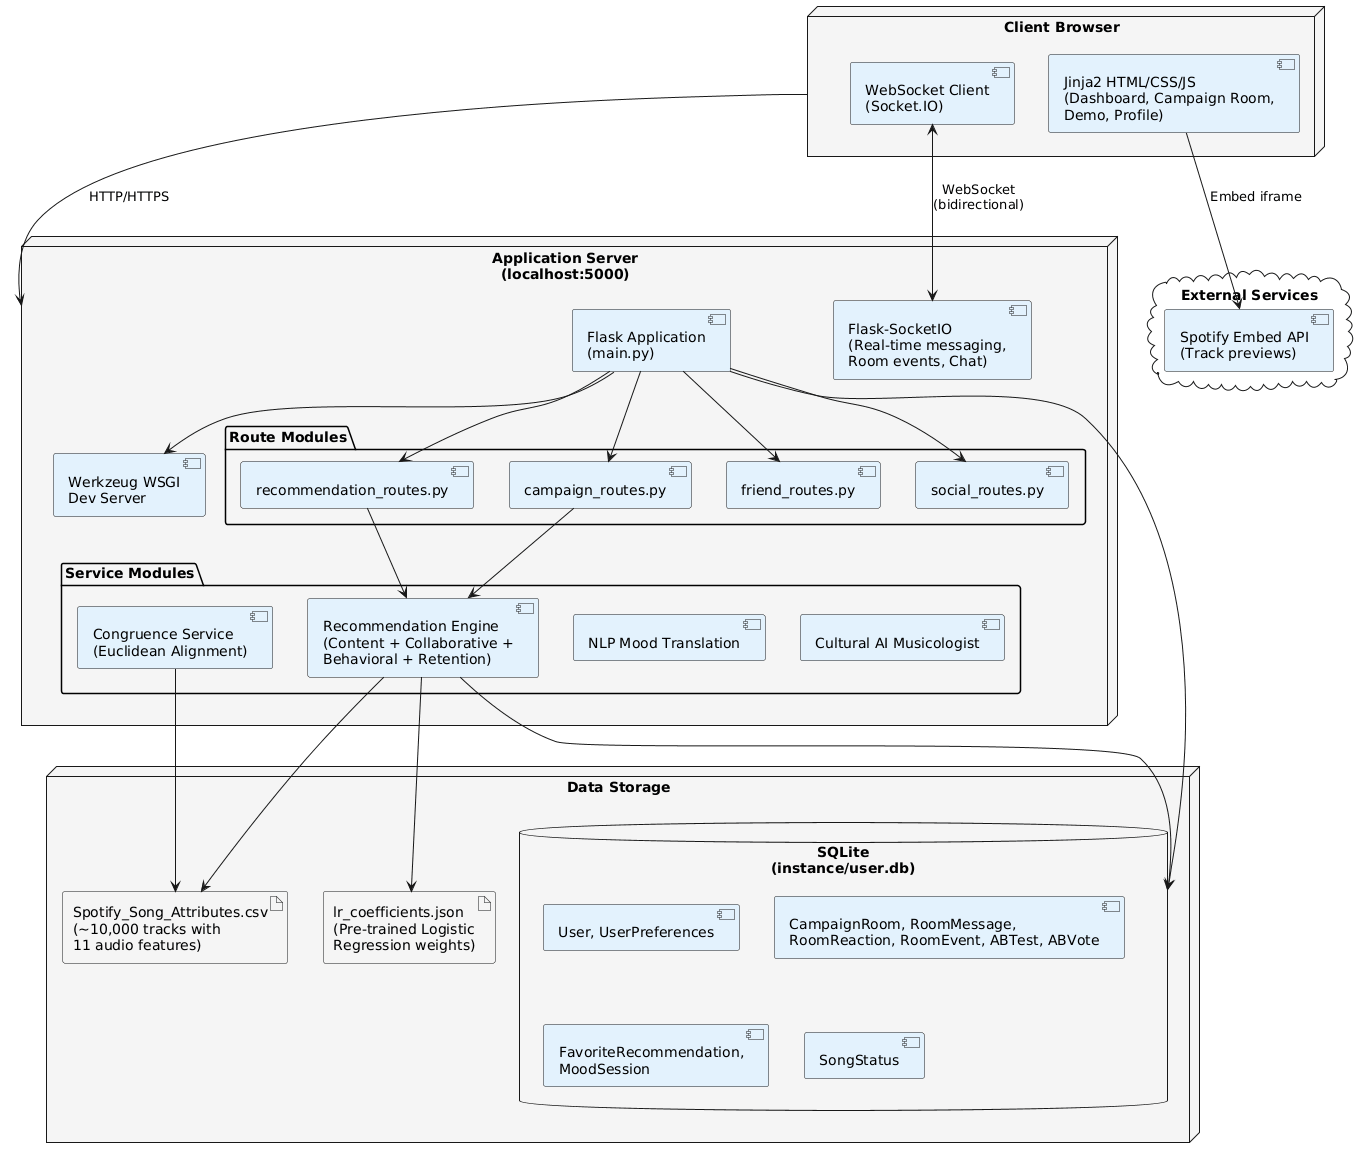

The diagram above was rendered by PlantUML. Its source (embedded in the PNG):
@startuml
skinparam nodeBackgroundColor #F5F5F5
skinparam componentBackgroundColor #E3F2FD

node "Client Browser" as Browser {
    [Jinja2 HTML/CSS/JS\n(Dashboard, Campaign Room,\nDemo, Profile)] as ClientUI
    [WebSocket Client\n(Socket.IO)] as WSClient
}

node "Application Server\n(localhost:5000)" as AppServer {
    [Flask Application\n(main.py)] as FlaskApp
    [Flask-SocketIO\n(Real-time messaging,\nRoom events, Chat)] as SocketIO
    [Werkzeug WSGI\nDev Server] as WSGI

    package "Route Modules" {
        [campaign_routes.py] as R1
        [recommendation_routes.py] as R3
        [friend_routes.py] as R4
        [social_routes.py] as R5
    }

    package "Service Modules" {
        [Recommendation Engine\n(Content + Collaborative +\nBehavioral + Retention)] as RecEngine
        [Congruence Service\n(Euclidean Alignment)] as CongSvc
        [NLP Mood Translation] as NLPSvc
        [Cultural AI Musicologist] as CultSvc
    }
}

node "Data Storage" as DataStore {
    database "SQLite\n(instance/user.db)" as SQLite {
        [User, UserPreferences]
        [CampaignRoom, RoomMessage,\nRoomReaction, RoomEvent, ABTest, ABVote]
        [FavoriteRecommendation,\nMoodSession]
        [SongStatus]
    }

    artifact "Spotify_Song_Attributes.csv\n(~10,000 tracks with\n11 audio features)" as CSV

    artifact "lr_coefficients.json\n(Pre-trained Logistic\nRegression weights)" as LR
}

cloud "External Services" as External {
    [Spotify Embed API\n(Track previews)] as Spotify
}

' ── Connections ──
Browser --> AppServer : HTTP/HTTPS
WSClient <--> SocketIO : WebSocket\n(bidirectional)
FlaskApp --> WSGI
FlaskApp --> R1
FlaskApp --> R3
FlaskApp --> R4
FlaskApp --> R5
R1 --> RecEngine
R3 --> RecEngine
RecEngine --> SQLite
RecEngine --> CSV
RecEngine --> LR
CongSvc --> CSV
FlaskApp --> SQLite
ClientUI --> Spotify : Embed iframe
@enduml